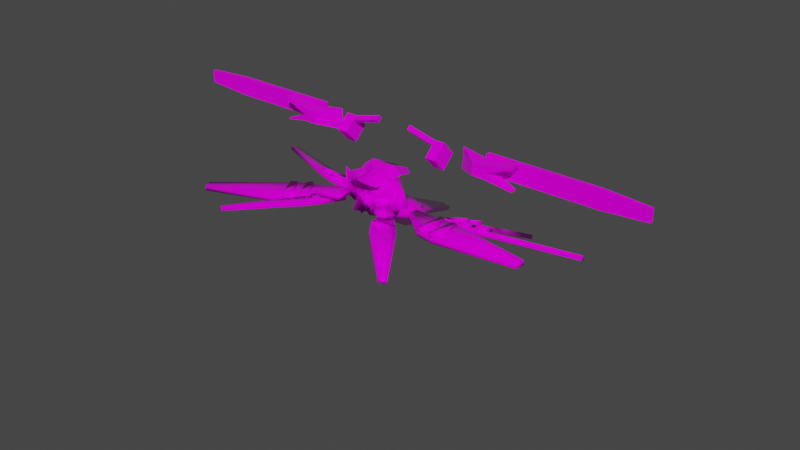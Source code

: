 # Source: s3.blend  (saved by Blender 2.93.21; exported with 4.5.12 LTS)
import bpy
from mathutils import Matrix  # noqa: F401  (used for matrix-valued properties, if any)

bpy.ops.wm.read_factory_settings(use_empty=True)
scene = bpy.context.scene
scene.name = 'Scene'

# ---- collections
col_maindata = bpy.data.collections.new('maindata'); scene.collection.children.link(col_maindata)
col_b22 = bpy.data.collections.new('b22'); scene.collection.children.link(col_b22)
col_a22 = bpy.data.collections.new('a22'); scene.collection.children.link(col_a22)
col_l14 = bpy.data.collections.new('l14'); scene.collection.children.link(col_l14)
col_r26 = bpy.data.collections.new('r26'); scene.collection.children.link(col_r26)
col_r30 = bpy.data.collections.new('r30'); scene.collection.children.link(col_r30)
col_r490 = bpy.data.collections.new('r490'); scene.collection.children.link(col_r490)

# ---- images (referenced by path relative to the original .blend; pixels are not part of the script)
import os
ASSET_DIR = os.environ.get("B2B_ASSET_DIR", "")  # directory of the original .blend (textures are referenced by path, not embedded)
HERE = os.path.dirname(os.path.abspath(__file__))  # packed textures are extracted next to this script under _unpacked/

def load_image(name, relpath, width, height, colorspace="sRGB"):
    """Load a texture the original file referenced (path relative to the .blend, or extracted next to this script)."""
    p = next((c for c in (os.path.join(HERE, relpath), os.path.join(ASSET_DIR, relpath)) if relpath and os.path.exists(c)), "")
    if p:
        img = bpy.data.images.load(p, check_existing=True)
        img.name = name
    else:  # same state as the original file: an image datablock whose file is absent (Cycles renders it pink)
        img = bpy.data.images.new(name, width, height)
        img.source = "FILE"
        img.filepath = "//" + (relpath or name)
    img.colorspace_settings.name = colorspace
    return img
img_s3__png = load_image('s3_.png', 's3_.png', 1024, 1024, 'sRGB')

# ---- materials (node trees are filled in below, after node groups)
mat_maintex = bpy.data.materials.new('maintex')
mat_maintex.use_transparent_shadow = False
mat_maintex_1 = bpy.data.materials.new('maintex')

# ---- node groups
ng_auto_smooth = bpy.data.node_groups.new('Auto Smooth', 'GeometryNodeTree')
_s = ng_auto_smooth.interface.new_socket(name='Geometry', in_out='OUTPUT', socket_type='NodeSocketGeometry')
_s = ng_auto_smooth.interface.new_socket(name='Geometry', in_out='INPUT', socket_type='NodeSocketGeometry')
_s = ng_auto_smooth.interface.new_socket(name='Angle', in_out='INPUT', socket_type='NodeSocketFloat')
_s.subtype = 'ANGLE'
_s.min_value = 0.0
_s.max_value = 3.142
ng_auto_smooth.is_modifier = True
_N = ng_auto_smooth.nodes; _L = ng_auto_smooth.links
n0 = _N.new('NodeGroupOutput'); n0.name = 'Group Output'; n0.location = (480, -100)
n1 = _N.new('NodeGroupInput'); n1.name = 'Group Input'; n1.location = (-420, -300)
n2 = _N.new('NodeGroupInput'); n2.name = 'Group Input.001'; n2.location = (-60, -100)
n3 = _N.new('GeometryNodeSetShadeSmooth'); n3.name = 'Set Shade Smooth'; n3.location = (120, -100)
n3.domain = 'EDGE'
n4 = _N.new('GeometryNodeSetShadeSmooth'); n4.name = 'Set Shade Smooth.001'; n4.location = (300, -100)
n5 = _N.new('GeometryNodeInputMeshEdgeAngle'); n5.name = 'Edge Angle'; n5.location = (-420, -220)
n6 = _N.new('GeometryNodeInputEdgeSmooth'); n6.name = 'Is Edge Smooth'; n6.location = (-60, -160)
n7 = _N.new('GeometryNodeInputShadeSmooth'); n7.name = 'Is Face Smooth'; n7.location = (-240, -340)
n8 = _N.new('FunctionNodeBooleanMath'); n8.name = 'Boolean Math'; n8.location = (-60, -220)
n9 = _N.new('FunctionNodeCompare'); n9.name = 'Compare'; n9.location = (-240, -180)
n9.operation = 'LESS_EQUAL'
_L.new(n5.outputs[0], n9.inputs[0])
_L.new(n4.outputs[0], n0.inputs[0])
_L.new(n1.outputs[1], n9.inputs[1])
_L.new(n9.outputs[0], n8.inputs[0])
_L.new(n7.outputs[0], n8.inputs[1])
_L.new(n2.outputs[0], n3.inputs[0])
_L.new(n6.outputs[0], n3.inputs[1])
_L.new(n3.outputs[0], n4.inputs[0])
_L.new(n8.outputs[0], n3.inputs[2])
n0.is_active_output = True

# ---- material node trees
mat_maintex.use_nodes = True; mat_maintex.node_tree.nodes.clear()
_N = mat_maintex.node_tree.nodes; _L = mat_maintex.node_tree.links
n0 = _N.new('ShaderNodeOutputMaterial'); n0.name = 'Material Output'; n0.location = (300, 300)
n1 = _N.new('ShaderNodeBsdfPrincipled'); n1.name = 'Principled BSDF'; n1.location = (10, 300)
n1.distribution = 'GGX'
n1.subsurface_method = 'BURLEY'
n1.inputs[2].default_value = 0.0
n1.inputs[3].default_value = 1.45
n1.inputs[13].default_value = 0.1045
n1.inputs[27].default_value = (0.0, 0.0, 0.0, 1.0)
n1.inputs[28].default_value = 1.0
n2 = _N.new('ShaderNodeTexImage'); n2.name = 'baseColorTexture'; n2.location = (-433, 207)
n2.label = 'baseColorTexture'
n2.image = img_s3__png
n2.interpolation = 'Closest'
n3 = _N.new('ShaderNodeUVMap'); n3.name = 'UV Map'; n3.location = (-631, 176)
n3.uv_map = 'UVMap'
_L.new(n1.outputs[0], n0.inputs[0])
_L.new(n2.outputs[0], n1.inputs[0])
_L.new(n3.outputs[0], n2.inputs[0])
n0.is_active_output = True

# ---- world
world_world = bpy.data.worlds.new('World'); scene.world = world_world
world_world.use_nodes = True; world_world.node_tree.nodes.clear()
_N = world_world.node_tree.nodes; _L = world_world.node_tree.links
n0 = _N.new('ShaderNodeOutputWorld'); n0.name = 'World Output'; n0.location = (300, 300)
n1 = _N.new('ShaderNodeBackground'); n1.name = 'Background'; n1.location = (10, 300)
n1.inputs[0].default_value = (0.05088, 0.05088, 0.05088, 1.0)
_L.new(n1.outputs[0], n0.inputs[0])
n0.is_active_output = True
world_world.color = (0.05088, 0.05088, 0.05088)
world_world.use_sun_shadow = False
world_world.sun_shadow_jitter_overblur = 0.0

# ---- meshes
me_bodymesh = bpy.data.meshes.new('BodyMesh')
me_bodymesh.from_pydata([], [], [])
me_bodymesh.materials.append(None)
me_bodymesh.update()
me_head = bpy.data.meshes.new('Head')
me_head.from_pydata([], [], [])
me_head.materials.append(None)
me_head.update()
me_legmesh = bpy.data.meshes.new('LegMesh')
me_legmesh.from_pydata([], [], [])
me_legmesh.materials.append(None)
me_legmesh.update()
me_armmesh = bpy.data.meshes.new('ArmMesh')
me_armmesh.from_pydata([], [], [])
me_armmesh.materials.append(None)
me_armmesh.update()
me_cube_006 = bpy.data.meshes.new('Cube.006')
me_cube_006.from_pydata([], [], [])
me_cube_006.materials.append(None)
me_cube_006.update()
me_cube = bpy.data.meshes.new('Cube')
me_cube.from_pydata([(-2.164e-08, -0.08877, -0.3494), (-2.164e-08, -0.02568, 0.285), (-2.164e-08, -0.04341, -0.3494), (-2.164e-08, 0.01535, 0.2656), (0.08405, -0.0518, -0.32), (0.09981, -0.0419, 0.2582), (0.1634, -0.006439, -0.2581), (0.1558, -0.000866, 0.2312), (-2.164e-08, -0.1046, 0.04708), (-2.164e-08, -0.05926, 0.04708), (0.219, -0.06454, 0.02678), (0.1147, -0.1363, 0.02227), (-2.164e-08, -0.04341, -0.1623), (0.1746, -0.006439, -0.1513), (0.08898, -0.0518, -0.1568), (-2.164e-08, -0.08877, -0.1623)], [], [(8, 1, 3, 9), (9, 3, 7, 10), (10, 7, 5, 11), (11, 5, 1, 8), (2, 6, 4, 0), (7, 3, 1, 5), (14, 11, 8, 15), (13, 10, 11, 14), (12, 9, 10, 13), (15, 8, 9, 12), (0, 15, 12, 2), (2, 12, 13, 6), (6, 13, 14, 4), (4, 14, 15, 0)])
me_cube.polygons.foreach_set('use_smooth', [True] * 14)
_uv = me_cube.uv_layers.new(name='UVMap')
_uv.uv.foreach_set('vector', [0.4034, 0.06851, 0.4034, 0.09169, 0.4034, 0.0898, 0.4034, 0.06851, 0.4034, 0.06851, 0.4034, 0.0898, 0.4186, 0.08645, 0.4248, 0.06654, 0.4248, 0.06654, 0.4186, 0.08645, 0.4132, 0.08908, 0.4146, 0.0661, 0.4146, 0.0661, 0.4132, 0.08908, 0.4034, 0.09169, 0.4034, 0.06851, 0.4034, 0.01935, 0.4194, 0.02824, 0.4151, 0.02551, 0.4034, 0.01935, 0.4186, 0.08645, 0.4034, 0.0898, 0.4034, 0.09169, 0.4132, 0.08908, 0.415, 0.0501, 0.4146, 0.0661, 0.4034, 0.06851, 0.4034, 0.04812, 0.4242, 0.0496, 0.4248, 0.06654, 0.4146, 0.0661, 0.415, 0.0501, 0.4034, 0.04812, 0.4034, 0.06851, 0.4248, 0.06654, 0.4242, 0.0496, 0.4034, 0.04812, 0.4034, 0.06851, 0.4034, 0.06851, 0.4034, 0.04812, 0.4034, 0.01935, 0.4034, 0.04812, 0.4034, 0.04812, 0.4034, 0.01935, 0.4034, 0.01935, 0.4034, 0.04812, 0.4242, 0.0496, 0.4194, 0.02824, 0.4194, 0.02824, 0.4242, 0.0496, 0.415, 0.0501, 0.4151, 0.02551, 0.4151, 0.02551, 0.415, 0.0501, 0.4034, 0.04812, 0.4034, 0.01935])
me_cube.materials.append(mat_maintex)
me_cube.use_remesh_fix_poles = True
me_cube.use_remesh_preserve_attributes = False
me_cube.update()
me_cube_001 = bpy.data.meshes.new('Cube.001')
me_cube_001.from_pydata([(4.543, -0.04727, -1.427), (4.543, -1.281, -0.09929), (4.543, 1.281, -0.1938), (4.543, 0.04727, 1.134), (5.598, -0.04727, -1.427), (5.598, -1.281, -0.09929), (5.598, 1.281, -0.1938), (5.598, 0.04727, 1.134), (1.748, -0.0294, 1.154), (1.748, -0.3361, 1.519), (1.748, 0.3361, 1.461), (1.748, 0.0294, 1.826), (4.558, -0.03007, 0.438), (4.558, -0.3437, 0.8117), (4.558, 0.3437, 0.7516), (4.558, 0.03007, 1.125)], [], [(0, 1, 3, 2), (2, 3, 7, 6), (6, 7, 5, 4), (4, 5, 1, 0), (2, 6, 4, 0), (7, 3, 1, 5), (8, 9, 11, 10), (10, 11, 15, 14), (14, 15, 13, 12), (12, 13, 9, 8), (10, 14, 12, 8), (15, 11, 9, 13)])
me_cube_001.polygons.foreach_set('use_smooth', [True] * 12)
_uv = me_cube_001.uv_layers.new(name='UVMap')
_uv.uv.foreach_set('vector', [0.3995, 0.0741, 0.3995, 0.07816, 0.3995, 0.08194, 0.3995, 0.07787, 0.3995, 0.07787, 0.3995, 0.08194, 0.4027, 0.08194, 0.4027, 0.07787, 0.4027, 0.07787, 0.4027, 0.08194, 0.4027, 0.07816, 0.4027, 0.0741, 0.4027, 0.0741, 0.4027, 0.07816, 0.3995, 0.07816, 0.3995, 0.0741, 0.3995, 0.07787, 0.4027, 0.07787, 0.4027, 0.0741, 0.3995, 0.0741, 0.4027, 0.08194, 0.3995, 0.08194, 0.3995, 0.07816, 0.4027, 0.07816, 0.3909, 0.082, 0.3909, 0.08311, 0.3909, 0.08405, 0.3909, 0.08293, 0.3909, 0.08293, 0.3909, 0.08405, 0.3995, 0.08191, 0.3995, 0.08076, 0.3995, 0.08076, 0.3995, 0.08191, 0.3995, 0.08095, 0.3995, 0.0798, 0.3995, 0.0798, 0.3995, 0.08095, 0.3909, 0.08311, 0.3909, 0.082, 0.3909, 0.08293, 0.3995, 0.08076, 0.3995, 0.0798, 0.3909, 0.082, 0.3995, 0.08191, 0.3909, 0.08405, 0.3909, 0.08311, 0.3995, 0.08095])
me_cube_001.materials.append(mat_maintex)
me_cube_001.use_remesh_fix_poles = True
me_cube_001.use_remesh_preserve_attributes = False
me_cube_001.update()
me_cube_002 = bpy.data.meshes.new('Cube.002')
me_cube_002.from_pydata([(4.478, -0.3448, 0.0001121), (4.478, -0.3448, 0.6036), (3.388, 0.4311, -0.2505), (3.44, 0.4311, 0.7849), (5.082, -0.3448, 0.0001121), (5.082, -0.3448, 0.6036), (5.082, 0.2586, 0.0001121), (5.082, 0.2586, 0.6036), (4.478, -0.3448, 0.3019), (3.44, 0.4311, 0.3538), (5.082, 0.2586, 0.3019), (5.082, -0.3448, 0.3019), (6.378, -0.2479, 0.8707), (6.378, 0.2479, 0.8707), (6.378, 0.2479, 0.7345), (6.378, -0.2479, 0.7345), (6.332, -0.1354, -0.3054), (6.332, 0.1354, -0.3054), (6.332, 0.1354, -0.231), (6.332, -0.1354, -0.231), (4.593, 0.4634, -0.1418), (4.593, 0.4634, 0.7431), (4.593, 0.6816, -0.1418), (4.593, 0.6816, 0.7431), (10.03, 0.4634, -0.1418), (10.03, 0.4634, 0.7431), (10.03, 0.6816, -0.1418), (10.03, 0.6816, 0.7431), (12.26, 0.4968, -0.006271), (12.26, 0.4968, 0.6076), (12.26, 0.6481, -0.006271), (12.26, 0.6481, 0.6076)], [], [(8, 1, 3, 9), (9, 3, 7, 10), (10, 7, 13, 14), (11, 5, 1, 8), (2, 6, 4, 0), (7, 3, 1, 5), (4, 11, 8, 0), (11, 4, 16, 19), (2, 9, 10, 6), (0, 8, 9, 2), (14, 13, 12, 15), (7, 5, 12, 13), (11, 10, 14, 15), (5, 11, 15, 12), (17, 18, 19, 16), (4, 6, 17, 16), (6, 10, 18, 17), (10, 11, 19, 18), (20, 21, 23, 22), (22, 23, 27, 26), (27, 25, 29, 31), (24, 25, 21, 20), (22, 26, 24, 20), (27, 23, 21, 25), (30, 31, 29, 28), (26, 27, 31, 30), (25, 24, 28, 29), (24, 26, 30, 28)])
me_cube_002.polygons.foreach_set('use_smooth', [True] * 28)
_uv = me_cube_002.uv_layers.new(name='UVMap')
_uv.uv.foreach_set('vector', [0.4118, 0.07842, 0.4118, 0.08029, 0.4054, 0.08142, 0.4054, 0.07874, 0.4054, 0.07874, 0.4054, 0.08142, 0.4156, 0.08029, 0.4156, 0.07842, 0.8152, 0.09752, 0.8152, 0.09752, 0.9088, 0.09675, 0.9088, 0.09675, 0.4156, 0.07842, 0.4156, 0.08029, 0.4118, 0.08029, 0.4118, 0.07842, 0.405, 0.07499, 0.4156, 0.07654, 0.4156, 0.07654, 0.4118, 0.07654, 0.4156, 0.08029, 0.4054, 0.08142, 0.4118, 0.08029, 0.4156, 0.08029, 0.4156, 0.07654, 0.4156, 0.07842, 0.4118, 0.07842, 0.4118, 0.07654, 0.8152, 0.05394, 0.8152, 0.05394, 0.9055, 0.06907, 0.9055, 0.06907, 0.405, 0.07499, 0.4054, 0.07874, 0.4156, 0.07842, 0.4156, 0.07654, 0.4118, 0.07654, 0.4118, 0.07842, 0.4054, 0.07874, 0.405, 0.07499, 0.9088, 0.09675, 0.9088, 0.09675, 0.9088, 0.06094, 0.9088, 0.06094, 0.8152, 0.09752, 0.8152, 0.05394, 0.9088, 0.06094, 0.9088, 0.09675, 0.8152, 0.05394, 0.8152, 0.09752, 0.9088, 0.09675, 0.9088, 0.06094, 0.8152, 0.05394, 0.8152, 0.05394, 0.9088, 0.06094, 0.9088, 0.06094, 0.9055, 0.08862, 0.9055, 0.08862, 0.9055, 0.06907, 0.9055, 0.06907, 0.8152, 0.05394, 0.8152, 0.09752, 0.9055, 0.08862, 0.9055, 0.06907, 0.8152, 0.09752, 0.8152, 0.09752, 0.9055, 0.08862, 0.9055, 0.08862, 0.8152, 0.09752, 0.8152, 0.05394, 0.9055, 0.06907, 0.9055, 0.08862, 0.4173, 0.09736, 0.4173, 0.1029, 0.4173, 0.1029, 0.4173, 0.09736, 0.4173, 0.09736, 0.4173, 0.1029, 0.4839, 0.1029, 0.4839, 0.09736, 0.4839, 0.1029, 0.4839, 0.1029, 0.5112, 0.102, 0.5112, 0.102, 0.6569, 0.1674, 0.6569, 0.1723, 0.3561, 0.1723, 0.3561, 0.1674, 0.4173, 0.09736, 0.4839, 0.09736, 0.4839, 0.09736, 0.4173, 0.09736, 0.4839, 0.1029, 0.4173, 0.1029, 0.4173, 0.1029, 0.4839, 0.1029, 0.5112, 0.09821, 0.5112, 0.102, 0.5112, 0.102, 0.5112, 0.09821, 0.4839, 0.09736, 0.4839, 0.1029, 0.5112, 0.102, 0.5112, 0.09821, 0.6569, 0.1723, 0.6569, 0.1674, 0.7802, 0.1682, 0.7802, 0.1716, 0.4839, 0.09736, 0.4839, 0.09736, 0.5112, 0.09821, 0.5112, 0.09821])
me_cube_002.materials.append(mat_maintex)
me_cube_002.use_remesh_fix_poles = True
me_cube_002.use_remesh_preserve_attributes = False
me_cube_002.update()
me_legb = bpy.data.meshes.new('LegB')
me_legb.from_pydata([(0.02878, -0.1234, -0.5716), (0.02878, 0.1234, -0.5716), (0.2755, -0.1234, -0.5716), (0.2755, 0.1234, -0.5716), (0.06253, 0.08963, -1.124), (0.06253, -0.08963, -1.124), (0.2418, 0.08963, -1.124), (0.2418, -0.08963, -1.124), (0.07273, 0.07943, -1.783), (0.07273, -0.07943, -1.783), (0.2316, 0.07943, -1.783), (0.2316, -0.07943, -1.783), (0.103, -0.3753, -1.868), (0.07476, 0.03184, -1.711), (0.07476, 0.1332, -1.872), (0.07476, 0.1185, -1.78), (0.2045, -0.3753, -1.868), (0.2327, 0.03184, -1.711), (0.2327, 0.1332, -1.872), (0.2327, 0.1185, -1.78)], [], [(1, 3, 6, 4), (7, 5, 9, 11), (0, 1, 4, 5), (3, 2, 7, 6), (2, 0, 5, 7), (8, 10, 11, 9), (4, 6, 10, 8), (6, 7, 11, 10), (5, 4, 8, 9), (12, 13, 15, 14), (14, 15, 19, 18), (18, 19, 17, 16), (16, 17, 13, 12), (14, 18, 16, 12), (19, 15, 13, 17)])
me_legb.polygons.foreach_set('use_smooth', [True] * 15)
_uv = me_legb.uv_layers.new(name='UVMap')
_uv.uv.foreach_set('vector', [0.3606, 0.3224, 0.3709, 0.3224, 0.3701, 0.2982, 0.3614, 0.2982, 0.3701, 0.2982, 0.3614, 0.2982, 0.3619, 0.2725, 0.3696, 0.2725, 0.3606, 0.3224, 0.3606, 0.3224, 0.3614, 0.2982, 0.3614, 0.2982, 0.3709, 0.3224, 0.3709, 0.3224, 0.3701, 0.2982, 0.3701, 0.2982, 0.3709, 0.3224, 0.3606, 0.3224, 0.3614, 0.2982, 0.3701, 0.2982, 0.3619, 0.2725, 0.3696, 0.2725, 0.3696, 0.2725, 0.3619, 0.2725, 0.3614, 0.2982, 0.3701, 0.2982, 0.3696, 0.2725, 0.3619, 0.2725, 0.3701, 0.2982, 0.3701, 0.2982, 0.3696, 0.2725, 0.3696, 0.2725, 0.3614, 0.2982, 0.3614, 0.2982, 0.3619, 0.2725, 0.3619, 0.2725, 0.3776, 0.04013, 0.3765, 0.04675, 0.3765, 0.04383, 0.3765, 0.03998, 0.3765, 0.03998, 0.3765, 0.04383, 0.3831, 0.04383, 0.3831, 0.03998, 0.3831, 0.03998, 0.3831, 0.04383, 0.3831, 0.04675, 0.3819, 0.04013, 0.3819, 0.04013, 0.3831, 0.04675, 0.3765, 0.04675, 0.3776, 0.04013, 0.3765, 0.03998, 0.3831, 0.03998, 0.3819, 0.04013, 0.3776, 0.04013, 0.3831, 0.04383, 0.3765, 0.04383, 0.3765, 0.04675, 0.3831, 0.04675])
me_legb.materials.append(mat_maintex_1)
me_legb.use_remesh_fix_poles = True
me_legb.use_remesh_preserve_attributes = False
me_legb.use_mirror_vertex_groups = False
me_legb.update()
me_cube_003 = bpy.data.meshes.new('Cube.003')
me_cube_003.from_pydata([(4.691e-18, -0.1954, -0.3856), (0.0, -0.206, -0.118), (1.021e-08, 0.1619, -0.3396), (-1.173e-18, 0.2132, -0.1233), (0.2348, -0.1296, -0.3026), (0.2288, -0.184, -0.2126), (0.2386, 0.1535, -0.2884), (0.2561, 0.1713, -0.0981), (2.242e-18, -0.009127, -0.3967), (0.0, 0.02738, -0.118), (0.2433, -0.009127, -0.2902), (0.2612, -0.0363, -0.1023), (0.127, 0.1838, -0.3225), (0.09741, 0.2113, -0.1026), (0.1083, -0.2007, -0.3574), (0.08582, -0.2134, -0.1887), (0.08252, -0.02051, -0.04823), (0.1407, -0.009127, -0.3328), (0.187, 0.1997, -0.09818), (0.1863, -0.2033, -0.3281), (0.1819, 0.04939, -0.1891), (0.1905, 0.1765, -0.2886), (0.1893, -0.206, -0.1025), (0.192, -0.009127, -0.3115), (2.406e-18, -0.2006, -0.2553), (1.195e-17, 0.2039, -0.2123), (0.263, 0.1533, -0.2221), (0.2462, -0.1443, -0.259), (0.2976, -0.02236, -0.2215), (1.15e-18, 0.008658, -0.2609), (0.0845, -0.2069, -0.2706), (0.1126, 0.208, -0.2214), (0.1849, -0.2046, -0.2203), (0.1877, 0.1917, -0.1793), (0.3267, 0.185, -0.1561), (0.2858, 0.008644, -0.319), (0.2403, -0.2245, -0.265), (0.2812, -0.04813, -0.102), (0.3752, -0.0383, -0.2135)], [], [(29, 9, 3, 25), (33, 18, 7, 26), (28, 11, 5, 27), (30, 15, 1, 24), (23, 10, 4, 19), (16, 9, 1, 15), (13, 3, 9, 16), (21, 6, 10, 23), (26, 7, 11, 28), (24, 1, 9, 29), (2, 12, 17, 8), (18, 13, 16, 20), (20, 15, 22), (8, 17, 14, 0), (32, 22, 15, 30), (25, 3, 13, 31), (27, 5, 22, 32), (20, 16, 15), (7, 20, 11), (12, 21, 23, 17), (17, 23, 19, 14), (31, 13, 18, 33), (12, 31, 33, 21), (4, 27, 32, 19), (2, 25, 31, 12), (19, 32, 30, 14), (0, 24, 29, 8), (6, 26, 28, 10), (14, 30, 24, 0), (10, 28, 27, 4), (21, 33, 26, 6), (8, 29, 25, 2), (7, 18, 20), (22, 5, 20), (5, 11, 20), (34, 38, 35), (35, 38, 36), (34, 35, 36, 37), (36, 38, 37), (37, 38, 34)])
me_cube_003.polygons.foreach_set('use_smooth', [True] * 40)
_uv = me_cube_003.uv_layers.new(name='UVMap')
_uv.uv.foreach_set('vector', [0.3939, 0.05001, 0.3939, 0.07373, 0.3939, 0.07286, 0.3939, 0.05809, 0.4251, 0.06355, 0.4246, 0.07548, 0.4365, 0.06001, 0.4376, 0.05646, 0.4433, 0.05656, 0.4373, 0.07634, 0.4319, 0.05803, 0.4348, 0.05034, 0.408, 0.0484, 0.4082, 0.062, 0.3939, 0.07373, 0.3939, 0.05095, 0.4258, 0.04161, 0.4343, 0.04514, 0.4329, 0.0431, 0.4249, 0.03886, 0.4076, 0.08532, 0.3939, 0.07373, 0.3939, 0.07373, 0.4082, 0.062, 0.4101, 0.06372, 0.3939, 0.07286, 0.3939, 0.07373, 0.4076, 0.08532, 0.4256, 0.04421, 0.4336, 0.04545, 0.4343, 0.04514, 0.4258, 0.04161, 0.4376, 0.05646, 0.4365, 0.06001, 0.4373, 0.07634, 0.4433, 0.05656, 0.3939, 0.05095, 0.3939, 0.07373, 0.3939, 0.07373, 0.3939, 0.05001, 0.3939, 0.04406, 0.415, 0.04303, 0.4173, 0.03807, 0.3939, 0.02748, 0.4246, 0.07548, 0.4101, 0.06372, 0.4076, 0.08532, 0.4241, 0.06194, 0.4241, 0.06194, 0.4082, 0.062, 0.4254, 0.07631, 0.3939, 0.02748, 0.4173, 0.03807, 0.4119, 0.034, 0.3939, 0.02931, 0.4246, 0.05675, 0.4254, 0.07631, 0.4082, 0.062, 0.408, 0.0484, 0.3939, 0.05809, 0.3939, 0.07286, 0.4101, 0.06372, 0.4126, 0.05657, 0.4348, 0.05034, 0.4319, 0.05803, 0.4254, 0.07631, 0.4246, 0.05675, 0.4241, 0.06194, 0.4076, 0.08532, 0.4082, 0.062, 0.4365, 0.06001, 0.4241, 0.06194, 0.4373, 0.07634, 0.415, 0.04303, 0.4256, 0.04421, 0.4258, 0.04161, 0.4173, 0.03807, 0.4173, 0.03807, 0.4258, 0.04161, 0.4249, 0.03886, 0.4119, 0.034, 0.4126, 0.05657, 0.4101, 0.06372, 0.4246, 0.07548, 0.4251, 0.06355, 0.415, 0.04303, 0.4126, 0.05657, 0.4251, 0.06355, 0.4256, 0.04421, 0.4329, 0.0431, 0.4348, 0.05034, 0.4246, 0.05675, 0.4249, 0.03886, 0.3939, 0.04406, 0.3939, 0.05809, 0.4126, 0.05657, 0.415, 0.04303, 0.4249, 0.03886, 0.4246, 0.05675, 0.408, 0.0484, 0.4119, 0.034, 0.3939, 0.02931, 0.3939, 0.05095, 0.3939, 0.05001, 0.3939, 0.02748, 0.4336, 0.04545, 0.4376, 0.05646, 0.4433, 0.05656, 0.4343, 0.04514, 0.4119, 0.034, 0.408, 0.0484, 0.3939, 0.05095, 0.3939, 0.02931, 0.4343, 0.04514, 0.4433, 0.05656, 0.4348, 0.05034, 0.4329, 0.0431, 0.4256, 0.04421, 0.4251, 0.06355, 0.4376, 0.05646, 0.4336, 0.04545, 0.3939, 0.02748, 0.3939, 0.05001, 0.3939, 0.05809, 0.3939, 0.04406, 0.4365, 0.06001, 0.4246, 0.07548, 0.4241, 0.06194, 0.4254, 0.07631, 0.4319, 0.05803, 0.4241, 0.06194, 0.4319, 0.05803, 0.4373, 0.07634, 0.4241, 0.06194, 0.4102, 0.08904, 0.4325, 0.0838, 0.4102, 0.05712, 0.4102, 0.05712, 0.4325, 0.0838, 0.4102, 0.07856, 0.4102, 0.08904, 0.4102, 0.05712, 0.4102, 0.07856, 0.4102, 0.1105, 0.4102, 0.07856, 0.4325, 0.0838, 0.4102, 0.1105, 0.4102, 0.1105, 0.4325, 0.0838, 0.4102, 0.08904])
me_cube_003.materials.append(mat_maintex)
me_cube_003.use_remesh_fix_poles = True
me_cube_003.use_remesh_preserve_attributes = False
me_cube_003.update()
me_cube_004 = bpy.data.meshes.new('Cube.004')
me_cube_004.from_pydata([(-0.02111, -0.04008, 0.1031), (-0.02111, -0.04008, 0.2541), (-0.02111, 0.06257, -0.0818), (-0.02111, 0.08457, 0.1573), (0.1665, -0.04791, 0.08891), (0.07535, -0.04791, 0.2366), (0.117, 0.02695, -0.0818), (0.06303, 0.05776, 0.1292), (0.3786, 0.1643, 0.04958), (0.1786, 0.1136, 0.2186), (0.1786, 0.3388, 0.07561), (0.3786, 0.4119, 0.4396), (0.1786, 0.2374, 0.4136), (0.1786, 0.4626, 0.2706), (-0.02111, 0.5357, 0.6347), (-0.02111, 0.2993, 0.5111), (-0.02111, 0.5245, 0.3682), (-0.02111, 0.04047, -0.1455), (-0.02111, 0.05168, 0.1211), (-0.02111, 0.2769, -0.02191)], [], [(0, 1, 3, 2), (2, 3, 7, 6), (6, 7, 5, 4), (4, 5, 1, 0), (2, 6, 4, 0), (7, 3, 1, 5), (8, 11, 12, 9), (9, 12, 13, 10), (10, 13, 11, 8), (11, 14, 15, 12), (12, 15, 16, 13), (13, 16, 14, 11), (17, 8, 9, 18), (18, 9, 10, 19), (19, 10, 8, 17)])
me_cube_004.polygons.foreach_set('use_smooth', [True] * 15)
_uv = me_cube_004.uv_layers.new(name='UVMap')
_uv.uv.foreach_set('vector', [0.3659, 0.3146, 0.3659, 0.3314, 0.3659, 0.3206, 0.3659, 0.294, 0.3659, 0.294, 0.3659, 0.3206, 0.3753, 0.3175, 0.3813, 0.294, 0.3813, 0.294, 0.3753, 0.3175, 0.3767, 0.3294, 0.3868, 0.313, 0.3868, 0.313, 0.3767, 0.3294, 0.3659, 0.3314, 0.3659, 0.3146, 0.3659, 0.294, 0.3813, 0.294, 0.3868, 0.313, 0.3659, 0.3146, 0.3753, 0.3175, 0.3659, 0.3206, 0.3659, 0.3314, 0.3767, 0.3294, 0.4155, 0.3059, 0.4155, 0.3262, 0.4051, 0.3248, 0.4051, 0.3147, 0.4051, 0.3147, 0.4051, 0.3248, 0.4051, 0.3174, 0.4051, 0.3073, 0.4051, 0.3073, 0.4051, 0.3174, 0.4155, 0.3262, 0.4155, 0.3059, 0.4155, 0.3262, 0.3948, 0.3363, 0.3948, 0.3299, 0.4051, 0.3248, 0.4051, 0.3248, 0.3948, 0.3299, 0.3948, 0.3225, 0.4051, 0.3174, 0.4051, 0.3174, 0.3948, 0.3225, 0.3948, 0.3363, 0.4155, 0.3262, 0.3948, 0.2958, 0.4155, 0.3059, 0.4051, 0.3147, 0.3948, 0.3097, 0.3948, 0.3097, 0.4051, 0.3147, 0.4051, 0.3073, 0.3948, 0.3022, 0.3948, 0.3022, 0.4051, 0.3073, 0.4155, 0.3059, 0.3948, 0.2958])
me_cube_004.materials.append(mat_maintex)
me_cube_004.use_remesh_fix_poles = True
me_cube_004.use_remesh_preserve_attributes = False
me_cube_004.update()
me_cube_005 = bpy.data.meshes.new('Cube.005')
me_cube_005.from_pydata([(0.09049, 0.1405, 0.3112), (0.06039, 0.2503, 0.4844), (0.08376, 0.1758, 0.2968), (0.05365, 0.2856, 0.4701), (0.2429, 0.2503, 0.3989), (0.2314, 0.2897, 0.612), (0.2361, 0.2856, 0.3846), (0.2247, 0.325, 0.5977), (0.3364, 0.07562, 0.217), (0.4149, 0.197, 0.3656), (0.3134, 0.1067, 0.2146), (0.3918, 0.2281, 0.3632), (0.4734, 0.2254, 0.1749), (0.6093, 0.2874, 0.3323), (0.4504, 0.2564, 0.1724), (0.5863, 0.3185, 0.3298), (0.4074, -0.1069, -0.08281), (0.5442, 0.0453, -0.04978), (0.3886, -0.07632, -0.0975), (0.5255, 0.07584, -0.06447), (0.5393, -0.04452, -0.2301), (0.7259, 0.04757, -0.1685), (0.5205, -0.01398, -0.2448), (0.7071, 0.0781, -0.1832), (0.2282, -0.1697, -0.2451), (0.3913, -0.1273, -0.3658), (0.2244, -0.1314, -0.25), (0.3875, -0.08907, -0.3707), (0.2111, -0.1562, -0.4512), (0.3872, -0.1959, -0.5716), (0.2073, -0.118, -0.4561), (0.3834, -0.1576, -0.5765)], [], [(0, 1, 3, 2), (6, 7, 5, 4), (6, 2, 7), (2, 6, 4, 0), (7, 3, 1, 5), (1, 0, 5), (0, 4, 5), (2, 3, 7), (8, 9, 11, 10), (14, 15, 13, 12), (14, 10, 15), (10, 14, 12, 8), (15, 11, 9, 13), (9, 8, 13), (8, 12, 13), (10, 11, 15), (16, 17, 19, 18), (22, 23, 21, 20), (22, 18, 23), (18, 22, 20, 16), (23, 19, 17, 21), (17, 16, 21), (16, 20, 21), (18, 19, 23), (24, 25, 27, 26), (30, 31, 29, 28), (30, 26, 31), (26, 30, 28, 24), (31, 27, 25, 29), (25, 24, 29), (24, 28, 29), (26, 27, 31)])
me_cube_005.polygons.foreach_set('use_smooth', [True] * 32)
_uv = me_cube_005.uv_layers.new(name='UVMap')
_uv.uv.foreach_set('vector', [0.8255, 0.1657, 0.8239, 0.175, 0.8235, 0.1742, 0.8252, 0.1649, 0.8333, 0.1696, 0.8327, 0.181, 0.8331, 0.1818, 0.8337, 0.1704, 0.7961, 0.1665, 0.788, 0.1618, 0.7955, 0.1779, 0.8252, 0.1649, 0.8333, 0.1696, 0.8337, 0.1704, 0.8255, 0.1657, 0.8327, 0.181, 0.8235, 0.1742, 0.8239, 0.175, 0.8331, 0.1818, 0.8239, 0.175, 0.8255, 0.1657, 0.8331, 0.1818, 0.8255, 0.1657, 0.8337, 0.1704, 0.8331, 0.1818, 0.788, 0.1618, 0.7863, 0.1711, 0.7955, 0.1779, 0.8255, 0.1657, 0.8239, 0.175, 0.8235, 0.1742, 0.8252, 0.1649, 0.8333, 0.1696, 0.8327, 0.181, 0.8331, 0.1818, 0.8337, 0.1704, 0.7961, 0.1665, 0.788, 0.1618, 0.7955, 0.1779, 0.8252, 0.1649, 0.8333, 0.1696, 0.8337, 0.1704, 0.8255, 0.1657, 0.8327, 0.181, 0.8235, 0.1742, 0.8239, 0.175, 0.8331, 0.1818, 0.8239, 0.175, 0.8255, 0.1657, 0.8331, 0.1818, 0.8255, 0.1657, 0.8337, 0.1704, 0.8331, 0.1818, 0.788, 0.1618, 0.7863, 0.1711, 0.7955, 0.1779, 0.8255, 0.1657, 0.8239, 0.175, 0.8235, 0.1742, 0.8252, 0.1649, 0.8333, 0.1696, 0.8327, 0.181, 0.8331, 0.1818, 0.8337, 0.1704, 0.7961, 0.1665, 0.788, 0.1618, 0.7955, 0.1779, 0.8252, 0.1649, 0.8333, 0.1696, 0.8337, 0.1704, 0.8255, 0.1657, 0.8327, 0.181, 0.8235, 0.1742, 0.8239, 0.175, 0.8331, 0.1818, 0.8239, 0.175, 0.8255, 0.1657, 0.8331, 0.1818, 0.8255, 0.1657, 0.8337, 0.1704, 0.8331, 0.1818, 0.788, 0.1618, 0.7863, 0.1711, 0.7955, 0.1779, 0.8255, 0.1657, 0.8239, 0.175, 0.8235, 0.1742, 0.8252, 0.1649, 0.8333, 0.1696, 0.8327, 0.181, 0.8331, 0.1818, 0.8337, 0.1704, 0.7961, 0.1665, 0.788, 0.1618, 0.7955, 0.1779, 0.8252, 0.1649, 0.8333, 0.1696, 0.8337, 0.1704, 0.8255, 0.1657, 0.8327, 0.181, 0.8235, 0.1742, 0.8239, 0.175, 0.8331, 0.1818, 0.8239, 0.175, 0.8255, 0.1657, 0.8331, 0.1818, 0.8255, 0.1657, 0.8337, 0.1704, 0.8331, 0.1818, 0.788, 0.1618, 0.7863, 0.1711, 0.7955, 0.1779])
me_cube_005.materials.append(mat_maintex)
me_cube_005.use_remesh_fix_poles = True
me_cube_005.use_remesh_preserve_attributes = False
me_cube_005.update()
me_cube_008 = bpy.data.meshes.new('Cube.008')
me_cube_008.from_pydata([(0.3578, -0.02365, -0.1943), (0.3091, -0.03485, 0.07562), (0.3578, 0.02365, -0.1943), (0.3091, 0.03485, 0.07562), (0.5808, -0.02365, -0.1994), (0.4978, -0.03485, 0.1043), (0.5808, 0.02365, -0.1994), (0.4978, 0.03485, 0.1043), (1.5, -0.02367, -0.03327), (1.5, -0.02367, 0.0591), (1.5, 0.02367, -0.03327), (1.5, 0.02367, 0.0591), (0.00839, -0.03485, -0.03522), (0.00839, -0.03485, 0.06104), (0.00839, 0.03485, -0.03522), (0.00839, 0.03485, 0.06104), (0.3543, -0.06117, -0.1905), (0.3543, -0.06117, 0.08251), (0.3543, -0.01806, -0.1905), (0.3543, -0.01806, -0.01217), (0.4287, -0.06117, -0.1905), (0.4287, -0.06117, 0.08251), (0.4287, -0.01806, -0.1905), (0.4287, -0.01806, -0.01217), (0.5269, -0.06117, -0.1905), (0.5269, -0.06117, 0.08251), (0.5269, -0.01806, -0.1905), (0.5269, -0.01806, -0.01217), (0.6013, -0.06117, -0.1905), (0.6013, -0.06117, 0.08251), (0.6013, -0.01806, -0.1905), (0.6013, -0.01806, -0.01217)], [], [(0, 1, 13, 12), (2, 3, 7, 6), (7, 5, 9, 11), (4, 5, 1, 0), (2, 6, 4, 0), (7, 3, 1, 5), (10, 11, 9, 8), (6, 7, 11, 10), (5, 4, 8, 9), (4, 6, 10, 8), (12, 13, 15, 14), (1, 3, 15, 13), (2, 0, 12, 14), (3, 2, 14, 15), (16, 17, 19, 18), (18, 19, 23, 22), (22, 23, 21, 20), (20, 21, 17, 16), (18, 22, 20, 16), (23, 19, 17, 21), (24, 25, 27, 26), (26, 27, 31, 30), (30, 31, 29, 28), (28, 29, 25, 24), (26, 30, 28, 24), (31, 27, 25, 29)])
me_cube_008.polygons.foreach_set('use_smooth', [True] * 26)
_uv = me_cube_008.uv_layers.new(name='UVMap')
_uv.uv.foreach_set('vector', [0.6086, 0.03316, 0.6024, 0.06777, 0.5638, 0.0659, 0.5638, 0.05355, 0.6086, 0.03316, 0.6024, 0.06777, 0.6265, 0.07145, 0.6264, 0.03204, 0.6265, 0.07145, 0.6265, 0.07145, 0.755, 0.06565, 0.755, 0.06565, 0.6264, 0.03204, 0.6265, 0.07145, 0.6024, 0.06777, 0.6086, 0.03316, 0.6086, 0.03316, 0.6264, 0.03204, 0.6264, 0.03204, 0.6086, 0.03316, 0.6265, 0.07145, 0.6024, 0.06777, 0.6024, 0.06777, 0.6265, 0.07145, 0.755, 0.0538, 0.755, 0.06565, 0.755, 0.06565, 0.755, 0.0538, 0.6264, 0.03204, 0.6265, 0.07145, 0.755, 0.06565, 0.755, 0.0538, 0.6265, 0.07145, 0.6264, 0.03204, 0.755, 0.0538, 0.755, 0.06565, 0.6264, 0.03204, 0.6264, 0.03204, 0.755, 0.0538, 0.755, 0.0538, 0.5638, 0.05355, 0.5638, 0.0659, 0.5638, 0.0659, 0.5638, 0.05355, 0.6024, 0.06777, 0.6024, 0.06777, 0.5638, 0.0659, 0.5638, 0.0659, 0.6086, 0.03316, 0.6086, 0.03316, 0.5638, 0.05355, 0.5638, 0.05355, 0.6024, 0.06777, 0.6086, 0.03316, 0.5638, 0.05355, 0.5638, 0.0659, 0.6131, 0.133, 0.6131, 0.09963, 0.6131, 0.09963, 0.6131, 0.133, 0.6131, 0.133, 0.6131, 0.09963, 0.6048, 0.09963, 0.6048, 0.133, 0.6048, 0.133, 0.6048, 0.09963, 0.6048, 0.09963, 0.6048, 0.133, 0.6048, 0.133, 0.6048, 0.09963, 0.6131, 0.09963, 0.6131, 0.133, 0.6131, 0.133, 0.6048, 0.133, 0.6048, 0.133, 0.6131, 0.133, 0.6048, 0.09963, 0.6131, 0.09963, 0.6131, 0.09963, 0.6048, 0.09963, 0.6131, 0.133, 0.6131, 0.09963, 0.6131, 0.09963, 0.6131, 0.133, 0.6131, 0.133, 0.6131, 0.09963, 0.6048, 0.09963, 0.6048, 0.133, 0.6048, 0.133, 0.6048, 0.09963, 0.6048, 0.09963, 0.6048, 0.133, 0.6048, 0.133, 0.6048, 0.09963, 0.6131, 0.09963, 0.6131, 0.133, 0.6131, 0.133, 0.6048, 0.133, 0.6048, 0.133, 0.6131, 0.133, 0.6048, 0.09963, 0.6131, 0.09963, 0.6131, 0.09963, 0.6048, 0.09963])
me_cube_008.materials.append(mat_maintex)
me_cube_008.use_remesh_fix_poles = True
me_cube_008.use_remesh_preserve_attributes = False
me_cube_008.update()
me_cube_010 = bpy.data.meshes.new('Cube.010')
me_cube_010.from_pydata([(0.3949, -0.02136, -0.1604), (0.3569, -0.03011, 0.05044), (0.3949, 0.01558, -0.1604), (0.3569, 0.02433, 0.05044), (0.5691, -0.02136, -0.1644), (0.5043, -0.03011, 0.07287), (0.5691, 0.01558, -0.1644), (0.5043, 0.02433, 0.07287), (1.287, -0.02138, -0.03462), (1.287, -0.02138, 0.03753), (1.287, 0.0156, -0.03462), (1.287, 0.0156, 0.03753), (0.122, -0.03011, -0.03614), (0.122, -0.03011, 0.03905), (0.122, 0.02433, -0.03614), (0.122, 0.02433, 0.03905), (0.3922, -0.05067, -0.1575), (0.3922, -0.05067, 0.05582), (0.3922, -0.017, -0.1575), (0.3922, -0.017, -0.01813), (0.4503, -0.05067, -0.1575), (0.4503, -0.05067, 0.05582), (0.4503, -0.017, -0.1575), (0.4503, -0.017, -0.01813)], [], [(0, 1, 13, 12), (2, 3, 7, 6), (7, 5, 9, 11), (4, 5, 1, 0), (2, 6, 4, 0), (7, 3, 1, 5), (10, 11, 9, 8), (6, 7, 11, 10), (5, 4, 8, 9), (4, 6, 10, 8), (12, 13, 15, 14), (1, 3, 15, 13), (2, 0, 12, 14), (3, 2, 14, 15), (16, 17, 19, 18), (18, 19, 23, 22), (22, 23, 21, 20), (20, 21, 17, 16), (18, 22, 20, 16), (23, 19, 17, 21)])
me_cube_010.polygons.foreach_set('use_smooth', [True] * 20)
_uv = me_cube_010.uv_layers.new(name='UVMap')
_uv.uv.foreach_set('vector', [0.6086, 0.03316, 0.6024, 0.06777, 0.5638, 0.0659, 0.5638, 0.05355, 0.6086, 0.03316, 0.6024, 0.06777, 0.6265, 0.07145, 0.6264, 0.03204, 0.6265, 0.07145, 0.6265, 0.07145, 0.755, 0.06565, 0.755, 0.06565, 0.6264, 0.03204, 0.6265, 0.07145, 0.6024, 0.06777, 0.6086, 0.03316, 0.6086, 0.03316, 0.6264, 0.03204, 0.6264, 0.03204, 0.6086, 0.03316, 0.6265, 0.07145, 0.6024, 0.06777, 0.6024, 0.06777, 0.6265, 0.07145, 0.755, 0.0538, 0.755, 0.06565, 0.755, 0.06565, 0.755, 0.0538, 0.6264, 0.03204, 0.6265, 0.07145, 0.755, 0.06565, 0.755, 0.0538, 0.6265, 0.07145, 0.6264, 0.03204, 0.755, 0.0538, 0.755, 0.06565, 0.6264, 0.03204, 0.6264, 0.03204, 0.755, 0.0538, 0.755, 0.0538, 0.5638, 0.05355, 0.5638, 0.0659, 0.5638, 0.0659, 0.5638, 0.05355, 0.6024, 0.06777, 0.6024, 0.06777, 0.5638, 0.0659, 0.5638, 0.0659, 0.6086, 0.03316, 0.6086, 0.03316, 0.5638, 0.05355, 0.5638, 0.05355, 0.6024, 0.06777, 0.6086, 0.03316, 0.5638, 0.05355, 0.5638, 0.0659, 0.6131, 0.133, 0.6131, 0.09963, 0.6131, 0.09963, 0.6131, 0.133, 0.6131, 0.133, 0.6131, 0.09963, 0.6048, 0.09963, 0.6048, 0.133, 0.6048, 0.133, 0.6048, 0.09963, 0.6048, 0.09963, 0.6048, 0.133, 0.6048, 0.133, 0.6048, 0.09963, 0.6131, 0.09963, 0.6131, 0.133, 0.6131, 0.133, 0.6048, 0.133, 0.6048, 0.133, 0.6131, 0.133, 0.6048, 0.09963, 0.6131, 0.09963, 0.6131, 0.09963, 0.6048, 0.09963])
me_cube_010.materials.append(mat_maintex)
me_cube_010.use_remesh_fix_poles = True
me_cube_010.use_remesh_preserve_attributes = False
me_cube_010.update()
arm_armature = bpy.data.armatures.new('Armature')  # bones are not reproduced

# ---- objects
ob_body = bpy.data.objects.new('Body', me_bodymesh)
ob_head = bpy.data.objects.new('Head', me_head)
ob_leg_l = bpy.data.objects.new('Leg.L', me_legmesh)
ob_arm_l = bpy.data.objects.new('Arm.L', me_armmesh)
ob_armature = bpy.data.objects.new('Armature', arm_armature)
ob_mount = bpy.data.objects.new('mount', me_cube_006)
ob_cube = bpy.data.objects.new('Cube', me_cube)
ob_cube_001 = bpy.data.objects.new('Cube.001', me_cube_001)
ob_cube_002 = bpy.data.objects.new('Cube.002', me_cube_002)
ob_leg_l_001 = bpy.data.objects.new('Leg.L.001', me_legb)
ob_pantu = bpy.data.objects.new('pantu', me_cube_003)
ob_wa = bpy.data.objects.new('wa', me_cube_004)
ob_cube_003 = bpy.data.objects.new('Cube.003', me_cube_005)
ob_cube_004 = bpy.data.objects.new('Cube.004', me_cube_008)
ob_cube_005 = bpy.data.objects.new('Cube.005', me_cube_008)
ob_cube_006 = bpy.data.objects.new('Cube.006', me_cube_008)
ob_cube_007 = bpy.data.objects.new('Cube.007', me_cube_010)
ob_cube_008 = bpy.data.objects.new('Cube.008', me_cube_008)
ob_cube_009 = bpy.data.objects.new('Cube.009', me_cube_008)
ob_cube_010 = bpy.data.objects.new('Cube.010', me_cube_008)
ob_cube_011 = bpy.data.objects.new('Cube.011', me_cube_010)

# ---- transforms, parenting, visibility, modifiers, constraints
ob_body.parent = ob_armature
ob_body.location = (0.0, 0.0, 0.0)
ob_body.lock_rotations_4d = False
ob_body.empty_display_type = 'ARROWS'
ob_body.lineart.crease_threshold = 0.0
ob_body.material_slots[0].link = 'OBJECT'; ob_body.material_slots[0].material = mat_maintex
_vg = ob_body.vertex_groups.new(name='Hip')
_vg = ob_body.vertex_groups.new(name='Arm1.L')
_vg = ob_body.vertex_groups.new(name='Body')
_vg = ob_body.vertex_groups.new(name='Leg1.L')
_vg = ob_body.vertex_groups.new(name='Arm1.R')
_vg = ob_body.vertex_groups.new(name='Leg1.R')
_vg = ob_body.vertex_groups.new(name='Head')
_m = ob_body.modifiers.new('Mirror', 'MIRROR')
_m = ob_body.modifiers.new('Armature', 'ARMATURE')
_m.object = ob_armature
ob_head.parent = ob_armature
ob_head.location = (0.0, 2.954e-08, 0.9189)
ob_head.lineart.crease_threshold = 0.0
ob_head.material_slots[0].link = 'OBJECT'; ob_head.material_slots[0].material = mat_maintex
_vg = ob_head.vertex_groups.new(name='Hip')
_vg = ob_head.vertex_groups.new(name='Head')
_vg = ob_head.vertex_groups.new(name='Arm1.L')
_vg = ob_head.vertex_groups.new(name='Arm2.L')
_vg = ob_head.vertex_groups.new(name='Hand.L')
_vg = ob_head.vertex_groups.new(name='Body')
_vg = ob_head.vertex_groups.new(name='Leg1.L')
_vg = ob_head.vertex_groups.new(name='Leg2.L')
_vg = ob_head.vertex_groups.new(name='Foot.L')
_vg = ob_head.vertex_groups.new(name='Leg1.R')
_vg = ob_head.vertex_groups.new(name='Leg2.R')
_vg = ob_head.vertex_groups.new(name='Foot.R')
_vg = ob_head.vertex_groups.new(name='Rear')
_vg = ob_head.vertex_groups.new(name='Arm1.R')
_vg = ob_head.vertex_groups.new(name='Arm2.R')
_vg = ob_head.vertex_groups.new(name='Hand.R')
_m = ob_head.modifiers.new('Mirror', 'MIRROR')
_m = ob_head.modifiers.new('Armature', 'ARMATURE')
_m.object = ob_armature
ob_leg_l.parent = ob_armature
ob_leg_l.location = (0.0, 0.0, 0.0)
ob_leg_l.lineart.crease_threshold = 0.0
ob_leg_l.material_slots[0].link = 'OBJECT'; ob_leg_l.material_slots[0].material = mat_maintex
_vg = ob_leg_l.vertex_groups.new(name='Leg1.L')
_vg = ob_leg_l.vertex_groups.new(name='Leg2.L')
_vg = ob_leg_l.vertex_groups.new(name='Foot.L')
_vg = ob_leg_l.vertex_groups.new(name='Leg1.R')
_vg = ob_leg_l.vertex_groups.new(name='Leg2.R')
_vg = ob_leg_l.vertex_groups.new(name='Foot.R')
_m = ob_leg_l.modifiers.new('Mirror', 'MIRROR')
_m = ob_leg_l.modifiers.new('Armature', 'ARMATURE')
_m.object = ob_armature
ob_arm_l.parent = ob_armature
ob_arm_l.location = (0.0, 0.0, 0.0)
ob_arm_l.lineart.crease_threshold = 0.0
ob_arm_l.material_slots[0].link = 'OBJECT'; ob_arm_l.material_slots[0].material = mat_maintex
_vg = ob_arm_l.vertex_groups.new(name='Arm1.L')
_vg = ob_arm_l.vertex_groups.new(name='Arm2.L')
_vg = ob_arm_l.vertex_groups.new(name='Hand.L')
_vg = ob_arm_l.vertex_groups.new(name='Arm1.R')
_vg = ob_arm_l.vertex_groups.new(name='Arm2.R')
_vg = ob_arm_l.vertex_groups.new(name='Hand.R')
_m = ob_arm_l.modifiers.new('Mirror', 'MIRROR')
_m = ob_arm_l.modifiers.new('Armature', 'ARMATURE')
_m.object = ob_armature
ob_armature.location = (0.0, 0.0, 0.0)
ob_armature.lineart.crease_threshold = 0.0
ob_mount.location = (8.625e-33, 0.1749, 3.884e-17)
ob_mount.lineart.crease_threshold = 0.0
ob_mount.material_slots[0].link = 'OBJECT'; ob_mount.material_slots[0].material = mat_maintex_1
_vg = ob_mount.vertex_groups.new(name='Rear')
_m = ob_mount.modifiers.new('Mirror', 'MIRROR')
_m = ob_mount.modifiers.new('Armature', 'ARMATURE')
_m.object = ob_armature
ob_cube.parent = ob_armature
ob_cube.location = (1.231e-08, -0.1927, 0.1408)
ob_cube.rotation_euler = (-1.63, 9.26e-08, 8.727e-08)
_m = ob_cube.modifiers.new('Mirror', 'MIRROR')
_m = ob_cube.modifiers.new('Auto Smooth', 'NODES')
_m.node_group = ng_auto_smooth
_gi = [s.identifier for s in ng_auto_smooth.interface.items_tree if s.item_type == 'SOCKET' and s.in_out == 'INPUT']
_m[_gi[1]] = 0.5236  # Angle
ob_cube_001.location = (0.0, 1.524e-08, 0.4452)
ob_cube_001.scale = (0.1041, 0.1041, 0.1041)
_vg = ob_cube_001.vertex_groups.new(name='Arm1.L')
_vg.add([0, 1, 2, 3, 4, 5, 6, 7, 8, 9, 10, 11, 12, 13, 14, 15], 1.0, 'REPLACE')
_vg = ob_cube_001.vertex_groups.new(name='Arm1.R')
_m = ob_cube_001.modifiers.new('Mirror', 'MIRROR')
_m = ob_cube_001.modifiers.new('Armature', 'ARMATURE')
_m.object = ob_armature
_m = ob_cube_001.modifiers.new('Auto Smooth', 'NODES')
_m.node_group = ng_auto_smooth
_gi = [s.identifier for s in ng_auto_smooth.interface.items_tree if s.item_type == 'SOCKET' and s.in_out == 'INPUT']
_m[_gi[1]] = 0.5236  # Angle
ob_cube_002.location = (0.0, 0.0, 0.3798)
ob_cube_002.scale = (0.2114, 0.2114, 0.2114)
_vg = ob_cube_002.vertex_groups.new(name='Arm2.L')
_vg.add([0, 1, 2, 3, 4, 5, 6, 7, 8, 9, 10, 11, 12, 13, 14, 15, 16, 17, 18, 19, 20, 21, 22, 23, 24, 25, 26, 27, 28, 29, 30, 31], 1.0, 'REPLACE')
_vg = ob_cube_002.vertex_groups.new(name='Arm2.R')
_m = ob_cube_002.modifiers.new('Mirror', 'MIRROR')
_m = ob_cube_002.modifiers.new('Armature', 'ARMATURE')
_m.object = ob_armature
_m = ob_cube_002.modifiers.new('Auto Smooth', 'NODES')
_m.node_group = ng_auto_smooth
_gi = [s.identifier for s in ng_auto_smooth.interface.items_tree if s.item_type == 'SOCKET' and s.in_out == 'INPUT']
_m[_gi[1]] = 0.5236  # Angle
ob_leg_l_001.parent = ob_armature
ob_leg_l_001.location = (0.0, 0.0, 0.0)
ob_leg_l_001.lineart.crease_threshold = 0.0
ob_leg_l_001.material_slots[0].link = 'OBJECT'; ob_leg_l_001.material_slots[0].material = mat_maintex
_vg = ob_leg_l_001.vertex_groups.new(name='Leg1.L')
_vg.add([0, 1, 2, 3, 4, 5, 6, 7], 1.0, 'REPLACE')
_vg = ob_leg_l_001.vertex_groups.new(name='Leg2.L')
_vg.add([8, 9, 10, 11], 1.0, 'REPLACE')
_vg = ob_leg_l_001.vertex_groups.new(name='Foot.L')
_vg.add([12, 13, 14, 15, 16, 17, 18, 19], 1.0, 'REPLACE')
_vg = ob_leg_l_001.vertex_groups.new(name='Leg1.R')
_vg = ob_leg_l_001.vertex_groups.new(name='Leg2.R')
_vg = ob_leg_l_001.vertex_groups.new(name='Foot.R')
_m = ob_leg_l_001.modifiers.new('Mirror', 'MIRROR')
_m = ob_leg_l_001.modifiers.new('Armature', 'ARMATURE')
_m.object = ob_armature
_m = ob_leg_l_001.modifiers.new('Auto Smooth', 'NODES')
_m.node_group = ng_auto_smooth
_gi = [s.identifier for s in ng_auto_smooth.interface.items_tree if s.item_type == 'SOCKET' and s.in_out == 'INPUT']
_m[_gi[1]] = 3.142  # Angle
ob_pantu.parent = ob_armature
ob_pantu.location = (-2.099e-09, -0.471, 0.008803)
ob_pantu.rotation_euler = (1.534, -2.296e-07, 2.383e-07)
_m = ob_pantu.modifiers.new('Mirror', 'MIRROR')
ob_wa.parent = ob_armature
ob_wa.location = (-2.049e-08, -0.3229, 0.09268)
ob_wa.rotation_euler = (-1.571, -2.351e-07, -2.417e-07)
_m = ob_wa.modifiers.new('Mirror', 'MIRROR')
ob_cube_003.parent = ob_wa
ob_cube_003.matrix_parent_inverse = Matrix(((1.0, 4.116e-09, -2.417e-07, -7.042e-09), (-3.284e-09, 1.0, 0.003444, -0.1706), (2.384e-07, -0.003444, 1.0, 0.02016), (-0.0, -0.0, -0.0, 1.0)))
ob_cube_003.location = (-1.391e-16, 0.4652, 0.1878)
ob_cube_003.rotation_euler = (-0.1075, -5.956e-17, 3.204e-18)
_m = ob_cube_003.modifiers.new('Mirror', 'MIRROR')
ob_cube_004.parent = ob_wa
ob_cube_004.matrix_parent_inverse = Matrix(((1.0, 4.116e-09, -2.417e-07, -7.042e-09), (-3.284e-09, 1.0, 0.003444, -0.1706), (2.384e-07, -0.003444, 1.0, 0.02016), (-0.0, -0.0, -0.0, 1.0)))
ob_cube_004.location = (0.3864, 0.5677, 0.3871)
ob_cube_004.rotation_euler = (-0.5293, -0.1852, -0.000645)
ob_cube_004.scale = (1.0, 1.0, 1.0)
ob_cube_005.parent = ob_wa
ob_cube_005.matrix_parent_inverse = Matrix(((1.0, 4.116e-09, -2.417e-07, -7.042e-09), (-3.284e-09, 1.0, 0.003444, -0.1706), (2.384e-07, -0.003444, 1.0, 0.02016), (-0.0, -0.0, -0.0, 1.0)))
ob_cube_005.location = (0.3778, 0.396, 0.09363)
ob_cube_005.rotation_euler = (0.07836, 0.2635, -0.1064)
ob_cube_005.scale = (1.0, 1.0, 1.0)
ob_cube_006.parent = ob_wa
ob_cube_006.matrix_parent_inverse = Matrix(((1.0, 4.116e-09, -2.417e-07, -7.042e-09), (-3.284e-09, 1.0, 0.003444, -0.1706), (2.384e-07, -0.003444, 1.0, 0.02016), (-0.0, -0.0, -0.0, 1.0)))
ob_cube_006.location = (0.1846, 0.6678, 0.52)
ob_cube_006.rotation_euler = (-1.296, -1.083, 1.004)
ob_cube_006.scale = (1.0, 1.0, 1.0)
ob_cube_007.parent = ob_wa
ob_cube_007.matrix_parent_inverse = Matrix(((1.0, 4.116e-09, -2.417e-07, -7.042e-09), (-3.284e-09, 1.0, 0.003444, -0.1706), (2.384e-07, -0.003444, 1.0, 0.02016), (-0.0, -0.0, -0.0, 1.0)))
ob_cube_007.location = (0.1675, 0.3698, 0.04643)
ob_cube_007.rotation_euler = (-0.1996, 0.9181, 0.06391)
ob_cube_007.scale = (1.0, 1.0, 1.0)
ob_cube_008.parent = ob_wa
ob_cube_008.matrix_parent_inverse = Matrix(((1.0, 4.116e-09, -2.417e-07, -7.042e-09), (-3.284e-09, 1.0, 0.003444, -0.1706), (2.384e-07, -0.003444, 1.0, 0.02016), (-0.0, -0.0, -0.0, 1.0)))
ob_cube_008.location = (-0.2024, 0.6678, 0.5346)
ob_cube_008.rotation_euler = (1.846, 1.083, -1.004)
ob_cube_008.scale = (-1.0, -1.0, -1.0)
ob_cube_009.parent = ob_wa
ob_cube_009.matrix_parent_inverse = Matrix(((1.0, 4.116e-09, -2.417e-07, -7.042e-09), (-3.284e-09, 1.0, 0.003444, -0.1706), (2.384e-07, -0.003444, 1.0, 0.02016), (-0.0, -0.0, -0.0, 1.0)))
ob_cube_009.location = (-0.4035, 0.5678, 0.3506)
ob_cube_009.rotation_euler = (2.612, 0.3068, 0.001091)
ob_cube_009.scale = (-0.9996, -1.0, -1.0)
ob_cube_010.parent = ob_wa
ob_cube_010.matrix_parent_inverse = Matrix(((1.0, 4.116e-09, -2.417e-07, -7.042e-09), (-3.284e-09, 1.0, 0.003444, -0.1706), (2.384e-07, -0.003444, 1.0, 0.02016), (-0.0, -0.0, -0.0, 1.0)))
ob_cube_010.location = (-0.4113, 0.4108, 0.08018)
ob_cube_010.rotation_euler = (-2.995, -0.3693, -0.1125)
ob_cube_010.scale = (-0.9996, -1.0, -1.0)
ob_cube_011.parent = ob_wa
ob_cube_011.matrix_parent_inverse = Matrix(((1.0, 4.116e-09, -2.417e-07, -7.042e-09), (-3.284e-09, 1.0, 0.003444, -0.1706), (2.384e-07, -0.003444, 1.0, 0.02016), (-0.0, -0.0, -0.0, 1.0)))
ob_cube_011.location = (-0.2259, 0.3666, 0.03932)
ob_cube_011.rotation_euler = (2.841, -0.9849, 0.06006)
ob_cube_011.scale = (-0.9996, -1.0, -1.0)

# ---- collection membership
col_maindata.objects.link(ob_body)
col_maindata.objects.link(ob_head)
col_maindata.objects.link(ob_leg_l)
col_maindata.objects.link(ob_arm_l)
col_maindata.objects.link(ob_armature)
col_maindata.objects.link(ob_mount)
col_b22.objects.link(ob_body)
col_b22.objects.link(ob_cube)
col_a22.objects.link(ob_arm_l)
col_a22.objects.link(ob_cube_001)
col_a22.objects.link(ob_cube_002)
col_l14.objects.link(ob_leg_l_001)
col_r26.objects.link(ob_pantu)
col_r26.objects.link(ob_wa)
col_r26.objects.link(ob_cube_003)
col_r30.objects.link(ob_pantu)
col_r30.objects.link(ob_wa)
col_r30.objects.link(ob_cube_004)
col_r30.objects.link(ob_cube_005)
col_r30.objects.link(ob_cube_006)
col_r30.objects.link(ob_cube_007)
col_r30.objects.link(ob_cube_008)
col_r30.objects.link(ob_cube_009)
col_r30.objects.link(ob_cube_010)
col_r30.objects.link(ob_cube_011)
col_r490.objects.link(ob_pantu)
col_r490.objects.link(ob_wa)
col_r490.objects.link(ob_cube_004)
col_r490.objects.link(ob_cube_005)
col_r490.objects.link(ob_cube_006)
col_r490.objects.link(ob_cube_007)
col_r490.objects.link(ob_cube_008)
col_r490.objects.link(ob_cube_009)
col_r490.objects.link(ob_cube_010)
col_r490.objects.link(ob_cube_011)
def _layer_coll(name, lc=None):
    lc = lc or bpy.context.view_layer.layer_collection
    for c in lc.children:
        if c.name == name: return c
        r = _layer_coll(name, c)
        if r: return r
_layer_coll('l14').exclude = True
_layer_coll('r490').exclude = True

# ---- scene / render settings (as saved in the file)
scene.frame_start = 1; scene.frame_end = 120; scene.frame_set(25)
scene.render.engine = 'BLENDER_EEVEE_NEXT'
scene.render.fps = 60
scene.cycles.use_denoising = False
scene.cycles.samples = 128
scene.cycles.sampling_pattern = 'TABULATED_SOBOL'
scene.cycles.use_adaptive_sampling = False
scene.cycles.use_light_tree = False
scene.view_settings.view_transform = 'Filmic'
bpy.context.view_layer.update()

# ---- added for rendering (the .blend has no active camera and no usable light): camera, sun
cam_auto = bpy.data.cameras.new('AutoCamera')
cam_auto.lens = 50.0
cam_auto.sensor_width = 36.0
cam_auto.clip_end = 1000.0
ob_auto_camera = bpy.data.objects.new('AutoCamera', cam_auto)
scene.collection.objects.link(ob_auto_camera)
ob_auto_camera.location = (6.12195, -7.26332, 4.42092)
ob_auto_camera.rotation_euler = (1.09748, -7.21219e-08, 0.694738)
scene.camera = ob_auto_camera
light_auto_sun = bpy.data.lights.new('AutoSun', 'SUN')
light_auto_sun.energy = 3.0
light_auto_sun.angle = 0.0523599
ob_auto_sun = bpy.data.objects.new('AutoSun', light_auto_sun)
scene.collection.objects.link(ob_auto_sun)
ob_auto_sun.rotation_euler = (0.872665, 0.174533, 0.523599)
bpy.context.view_layer.update()
